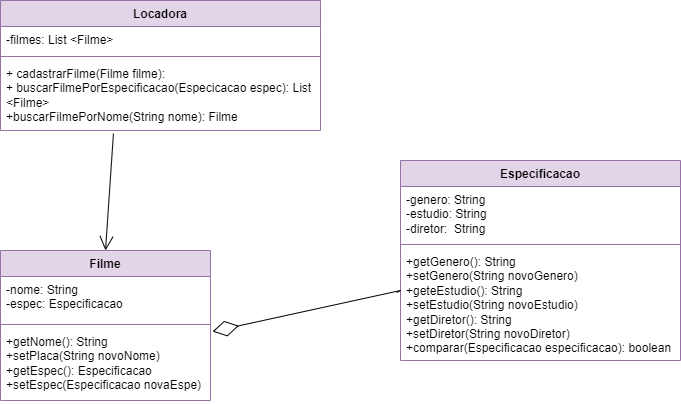

The diagram above was exported from draw.io. Its source (the exported page's mxGraphModel, read from the mxfile embedded in the PNG):
<mxGraphModel dx="1434" dy="796" grid="1" gridSize="10" guides="1" tooltips="1" connect="1" arrows="1" fold="1" page="1" pageScale="1" pageWidth="827" pageHeight="1169" math="0" shadow="0">
  <root>
    <mxCell id="0" />
    <mxCell id="1" parent="0" />
    <mxCell id="jI7RridaqjLFFptP3TU8-5" value="Locadora" style="swimlane;fontStyle=1;align=center;verticalAlign=top;childLayout=stackLayout;horizontal=1;startSize=26;horizontalStack=0;resizeParent=1;resizeParentMax=0;resizeLast=0;collapsible=1;marginBottom=0;whiteSpace=wrap;html=1;fillColor=#e1d5e7;strokeColor=#9673a6;" vertex="1" parent="1">
      <mxGeometry x="40" y="120" width="320" height="130" as="geometry" />
    </mxCell>
    <mxCell id="jI7RridaqjLFFptP3TU8-6" value="-filmes: List &amp;lt;Filme&amp;gt;" style="text;strokeColor=none;fillColor=none;align=left;verticalAlign=top;spacingLeft=4;spacingRight=4;overflow=hidden;rotatable=0;points=[[0,0.5],[1,0.5]];portConstraint=eastwest;whiteSpace=wrap;html=1;" vertex="1" parent="jI7RridaqjLFFptP3TU8-5">
      <mxGeometry y="26" width="320" height="26" as="geometry" />
    </mxCell>
    <mxCell id="jI7RridaqjLFFptP3TU8-7" value="" style="line;strokeWidth=1;fillColor=none;align=left;verticalAlign=middle;spacingTop=-1;spacingLeft=3;spacingRight=3;rotatable=0;labelPosition=right;points=[];portConstraint=eastwest;strokeColor=inherit;" vertex="1" parent="jI7RridaqjLFFptP3TU8-5">
      <mxGeometry y="52" width="320" height="8" as="geometry" />
    </mxCell>
    <mxCell id="jI7RridaqjLFFptP3TU8-8" value="+ cadastrarFilme(Filme filme):&amp;nbsp;&lt;br&gt;+ buscarFilmePorEspecificacao(Especicacao espec): List &amp;lt;Filme&amp;gt;&lt;br&gt;+buscarFilmePorNome(String nome): Filme" style="text;strokeColor=none;fillColor=none;align=left;verticalAlign=top;spacingLeft=4;spacingRight=4;overflow=hidden;rotatable=0;points=[[0,0.5],[1,0.5]];portConstraint=eastwest;whiteSpace=wrap;html=1;" vertex="1" parent="jI7RridaqjLFFptP3TU8-5">
      <mxGeometry y="60" width="320" height="70" as="geometry" />
    </mxCell>
    <mxCell id="jI7RridaqjLFFptP3TU8-11" value="Filme" style="swimlane;fontStyle=1;align=center;verticalAlign=top;childLayout=stackLayout;horizontal=1;startSize=26;horizontalStack=0;resizeParent=1;resizeParentMax=0;resizeLast=0;collapsible=1;marginBottom=0;whiteSpace=wrap;html=1;fillColor=#e1d5e7;strokeColor=#9673a6;" vertex="1" parent="1">
      <mxGeometry x="40" y="370" width="210" height="150" as="geometry" />
    </mxCell>
    <mxCell id="jI7RridaqjLFFptP3TU8-12" value="-nome: String&lt;br&gt;-espec: Especificacao&lt;br&gt;" style="text;strokeColor=none;fillColor=none;align=left;verticalAlign=top;spacingLeft=4;spacingRight=4;overflow=hidden;rotatable=0;points=[[0,0.5],[1,0.5]];portConstraint=eastwest;whiteSpace=wrap;html=1;" vertex="1" parent="jI7RridaqjLFFptP3TU8-11">
      <mxGeometry y="26" width="210" height="44" as="geometry" />
    </mxCell>
    <mxCell id="jI7RridaqjLFFptP3TU8-13" value="" style="line;strokeWidth=1;fillColor=none;align=left;verticalAlign=middle;spacingTop=-1;spacingLeft=3;spacingRight=3;rotatable=0;labelPosition=right;points=[];portConstraint=eastwest;strokeColor=inherit;" vertex="1" parent="jI7RridaqjLFFptP3TU8-11">
      <mxGeometry y="70" width="210" height="8" as="geometry" />
    </mxCell>
    <mxCell id="jI7RridaqjLFFptP3TU8-14" value="+getNome(): String&lt;br&gt;+setPlaca(String novoNome)&lt;br&gt;+getEspec(): Especificacao&lt;br&gt;+setEspec(Especificacao novaEspe)" style="text;strokeColor=none;fillColor=none;align=left;verticalAlign=top;spacingLeft=4;spacingRight=4;overflow=hidden;rotatable=0;points=[[0,0.5],[1,0.5]];portConstraint=eastwest;whiteSpace=wrap;html=1;" vertex="1" parent="jI7RridaqjLFFptP3TU8-11">
      <mxGeometry y="78" width="210" height="72" as="geometry" />
    </mxCell>
    <mxCell id="jI7RridaqjLFFptP3TU8-15" value="Especificacao" style="swimlane;fontStyle=1;align=center;verticalAlign=top;childLayout=stackLayout;horizontal=1;startSize=26;horizontalStack=0;resizeParent=1;resizeParentMax=0;resizeLast=0;collapsible=1;marginBottom=0;whiteSpace=wrap;html=1;fillColor=#e1d5e7;strokeColor=#9673a6;" vertex="1" parent="1">
      <mxGeometry x="440" y="280" width="280" height="200" as="geometry" />
    </mxCell>
    <mxCell id="jI7RridaqjLFFptP3TU8-16" value="-genero: String&lt;br&gt;-estudio: String&lt;br&gt;-diretor:&amp;nbsp; String" style="text;strokeColor=none;fillColor=none;align=left;verticalAlign=top;spacingLeft=4;spacingRight=4;overflow=hidden;rotatable=0;points=[[0,0.5],[1,0.5]];portConstraint=eastwest;whiteSpace=wrap;html=1;" vertex="1" parent="jI7RridaqjLFFptP3TU8-15">
      <mxGeometry y="26" width="280" height="54" as="geometry" />
    </mxCell>
    <mxCell id="jI7RridaqjLFFptP3TU8-17" value="" style="line;strokeWidth=1;fillColor=none;align=left;verticalAlign=middle;spacingTop=-1;spacingLeft=3;spacingRight=3;rotatable=0;labelPosition=right;points=[];portConstraint=eastwest;strokeColor=inherit;" vertex="1" parent="jI7RridaqjLFFptP3TU8-15">
      <mxGeometry y="80" width="280" height="8" as="geometry" />
    </mxCell>
    <mxCell id="jI7RridaqjLFFptP3TU8-18" value="+getGenero(): String&lt;br&gt;+setGenero(String novoGenero)&lt;br&gt;+geteEstudio(): String&lt;br&gt;+setEstudio(String novoEstudio)&lt;br&gt;+getDiretor(): String&lt;br&gt;+setDiretor(String novoDiretor)&lt;br&gt;+comparar(Especificacao especificacao): boolean" style="text;strokeColor=none;fillColor=none;align=left;verticalAlign=top;spacingLeft=4;spacingRight=4;overflow=hidden;rotatable=0;points=[[0,0.5],[1,0.5]];portConstraint=eastwest;whiteSpace=wrap;html=1;" vertex="1" parent="jI7RridaqjLFFptP3TU8-15">
      <mxGeometry y="88" width="280" height="112" as="geometry" />
    </mxCell>
    <mxCell id="jI7RridaqjLFFptP3TU8-19" value="" style="endArrow=diamondThin;endFill=0;endSize=24;html=1;rounded=0;exitX=-0.014;exitY=0.393;exitDx=0;exitDy=0;exitPerimeter=0;entryX=1.01;entryY=0.042;entryDx=0;entryDy=0;entryPerimeter=0;" edge="1" parent="1" source="jI7RridaqjLFFptP3TU8-18" target="jI7RridaqjLFFptP3TU8-14">
      <mxGeometry width="160" relative="1" as="geometry">
        <mxPoint x="90" y="670" as="sourcePoint" />
        <mxPoint x="270" y="440" as="targetPoint" />
        <Array as="points">
          <mxPoint x="440" y="410" />
        </Array>
      </mxGeometry>
    </mxCell>
    <mxCell id="jI7RridaqjLFFptP3TU8-20" value="" style="endArrow=open;endFill=1;endSize=12;html=1;rounded=0;exitX=0.353;exitY=1.043;exitDx=0;exitDy=0;exitPerimeter=0;entryX=0.5;entryY=0;entryDx=0;entryDy=0;" edge="1" parent="1" source="jI7RridaqjLFFptP3TU8-8" target="jI7RridaqjLFFptP3TU8-11">
      <mxGeometry width="160" relative="1" as="geometry">
        <mxPoint x="490" y="310" as="sourcePoint" />
        <mxPoint x="650" y="310" as="targetPoint" />
      </mxGeometry>
    </mxCell>
  </root>
</mxGraphModel>